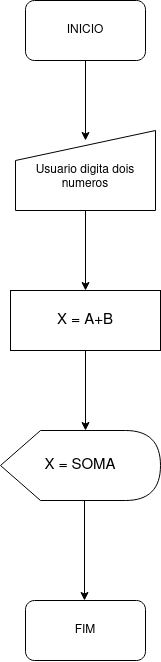

The diagram above was exported from draw.io. Its source (the exported page's mxGraphModel, read from the mxfile embedded in the PNG):
<mxGraphModel dx="1447" dy="760" grid="1" gridSize="10" guides="1" tooltips="1" connect="1" arrows="1" fold="1" page="1" pageScale="1" pageWidth="850" pageHeight="1100" math="0" shadow="0">
  <root>
    <mxCell id="0" />
    <mxCell id="1" parent="0" />
    <mxCell id="g-rV3cHlubKoMTLQVQUe-2" style="edgeStyle=orthogonalEdgeStyle;rounded=0;orthogonalLoop=1;jettySize=auto;html=1;" edge="1" parent="1" source="g-rV3cHlubKoMTLQVQUe-1">
      <mxGeometry relative="1" as="geometry">
        <mxPoint x="425" y="330" as="targetPoint" />
      </mxGeometry>
    </mxCell>
    <mxCell id="g-rV3cHlubKoMTLQVQUe-1" value="INICIO" style="rounded=1;whiteSpace=wrap;html=1;" vertex="1" parent="1">
      <mxGeometry x="365" y="190" width="120" height="60" as="geometry" />
    </mxCell>
    <mxCell id="g-rV3cHlubKoMTLQVQUe-4" style="edgeStyle=orthogonalEdgeStyle;rounded=0;orthogonalLoop=1;jettySize=auto;html=1;" edge="1" parent="1" source="g-rV3cHlubKoMTLQVQUe-3">
      <mxGeometry relative="1" as="geometry">
        <mxPoint x="425" y="480" as="targetPoint" />
      </mxGeometry>
    </mxCell>
    <mxCell id="g-rV3cHlubKoMTLQVQUe-3" value="&lt;div&gt;&lt;br&gt;&lt;/div&gt;&lt;div&gt;Usuario digita dois numeros&lt;/div&gt;" style="shape=manualInput;whiteSpace=wrap;html=1;" vertex="1" parent="1">
      <mxGeometry x="355" y="320" width="140" height="80" as="geometry" />
    </mxCell>
    <mxCell id="g-rV3cHlubKoMTLQVQUe-6" style="edgeStyle=orthogonalEdgeStyle;rounded=0;orthogonalLoop=1;jettySize=auto;html=1;fontSize=15;" edge="1" parent="1" source="g-rV3cHlubKoMTLQVQUe-5">
      <mxGeometry relative="1" as="geometry">
        <mxPoint x="425" y="620" as="targetPoint" />
      </mxGeometry>
    </mxCell>
    <mxCell id="g-rV3cHlubKoMTLQVQUe-5" value="&lt;font style=&quot;font-size: 15px;&quot;&gt;X = A+B&lt;/font&gt;" style="rounded=0;whiteSpace=wrap;html=1;" vertex="1" parent="1">
      <mxGeometry x="350" y="480" width="150" height="60" as="geometry" />
    </mxCell>
    <mxCell id="g-rV3cHlubKoMTLQVQUe-7" value="X = SOMA " style="shape=display;whiteSpace=wrap;html=1;fontSize=15;" vertex="1" parent="1">
      <mxGeometry x="340" y="620" width="160" height="70" as="geometry" />
    </mxCell>
    <mxCell id="g-rV3cHlubKoMTLQVQUe-10" value="" style="endArrow=classic;html=1;rounded=0;fontSize=15;" edge="1" parent="1">
      <mxGeometry width="50" height="50" relative="1" as="geometry">
        <mxPoint x="424" y="690" as="sourcePoint" />
        <mxPoint x="424" y="790" as="targetPoint" />
      </mxGeometry>
    </mxCell>
    <mxCell id="g-rV3cHlubKoMTLQVQUe-11" value="FIM" style="rounded=1;whiteSpace=wrap;html=1;" vertex="1" parent="1">
      <mxGeometry x="365" y="790" width="120" height="60" as="geometry" />
    </mxCell>
  </root>
</mxGraphModel>